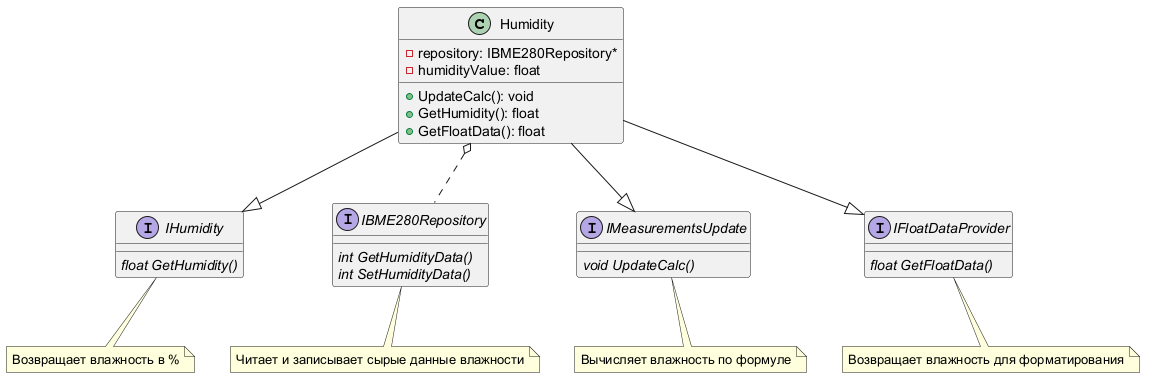

The diagram above was rendered by PlantUML. Its source (embedded in the PNG):
@startuml
class Humidity
{
    - repository: IBME280Repository*
    - humidityValue: float
    + UpdateCalc(): void
    + GetHumidity(): float
    + GetFloatData(): float
}

interface IHumidity
{
    {abstract} float GetHumidity()
}

interface IBME280Repository
{
    {abstract} int GetHumidityData()
    {abstract} int SetHumidityData()
}

interface IMeasurementsUpdate
{
    {abstract} void UpdateCalc()
}

interface IFloatDataProvider
{
    {abstract} float GetFloatData()
}

Humidity --|> IHumidity
Humidity o.. IBME280Repository
Humidity --|> IFloatDataProvider
Humidity --|> IMeasurementsUpdate

note bottom of IHumidity
  Возвращает влажность в %
end note

note bottom of IBME280Repository
  Читает и записывает сырые данные влажности
end note

note bottom of IMeasurementsUpdate
  Вычисляет влажность по формуле
end note

note bottom of IFloatDataProvider
  Возвращает влажность для форматирования
end note
@enduml